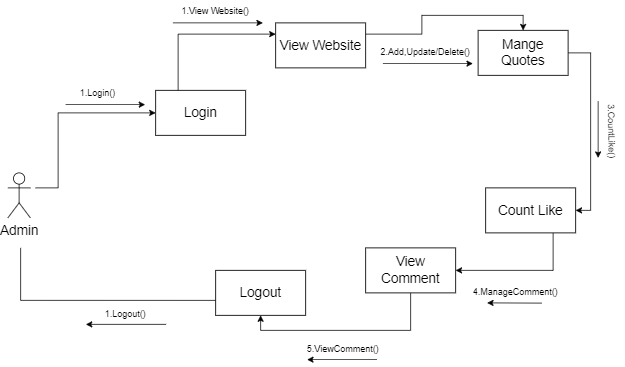

The diagram above was exported from draw.io. Its source (the exported page's mxGraphModel, read from the mxfile embedded in the PNG):
<mxGraphModel dx="1638" dy="638" grid="1" gridSize="10" guides="1" tooltips="1" connect="1" arrows="1" fold="1" page="1" pageScale="1" pageWidth="850" pageHeight="1100" math="0" shadow="0">
  <root>
    <mxCell id="0" />
    <mxCell id="1" parent="0" />
    <mxCell id="w7rnrhq2FZwWreIsNzLc-9" style="edgeStyle=orthogonalEdgeStyle;rounded=0;orthogonalLoop=1;jettySize=auto;html=1;entryX=0;entryY=0.5;entryDx=0;entryDy=0;" parent="1" target="w7rnrhq2FZwWreIsNzLc-6" edge="1">
      <mxGeometry relative="1" as="geometry">
        <mxPoint x="80" y="250" as="sourcePoint" />
        <Array as="points">
          <mxPoint x="110" y="150" />
        </Array>
      </mxGeometry>
    </mxCell>
    <mxCell id="w7rnrhq2FZwWreIsNzLc-1" value="&lt;font style=&quot;font-size: 18px;&quot;&gt;Admin&lt;/font&gt;" style="shape=umlActor;verticalLabelPosition=bottom;verticalAlign=top;html=1;outlineConnect=0;" parent="1" vertex="1">
      <mxGeometry x="43" y="230" width="30" height="60" as="geometry" />
    </mxCell>
    <mxCell id="w7rnrhq2FZwWreIsNzLc-13" style="edgeStyle=orthogonalEdgeStyle;rounded=0;orthogonalLoop=1;jettySize=auto;html=1;exitX=1;exitY=0.25;exitDx=0;exitDy=0;entryX=0.5;entryY=0;entryDx=0;entryDy=0;" parent="1" source="w7rnrhq2FZwWreIsNzLc-2" target="w7rnrhq2FZwWreIsNzLc-3" edge="1">
      <mxGeometry relative="1" as="geometry" />
    </mxCell>
    <mxCell id="w7rnrhq2FZwWreIsNzLc-2" value="&lt;font style=&quot;font-size: 18px;&quot;&gt;View Website&lt;/font&gt;" style="rounded=0;whiteSpace=wrap;html=1;" parent="1" vertex="1">
      <mxGeometry x="400" y="30" width="120" height="60" as="geometry" />
    </mxCell>
    <mxCell id="w7rnrhq2FZwWreIsNzLc-14" style="edgeStyle=orthogonalEdgeStyle;rounded=0;orthogonalLoop=1;jettySize=auto;html=1;exitX=1;exitY=0.5;exitDx=0;exitDy=0;entryX=1;entryY=0.5;entryDx=0;entryDy=0;" parent="1" source="w7rnrhq2FZwWreIsNzLc-3" target="w7rnrhq2FZwWreIsNzLc-4" edge="1">
      <mxGeometry relative="1" as="geometry" />
    </mxCell>
    <mxCell id="w7rnrhq2FZwWreIsNzLc-3" value="&lt;span style=&quot;font-size: 18px;&quot;&gt;Mange Quotes&lt;/span&gt;" style="rounded=0;whiteSpace=wrap;html=1;" parent="1" vertex="1">
      <mxGeometry x="670" y="40" width="120" height="60" as="geometry" />
    </mxCell>
    <mxCell id="w7rnrhq2FZwWreIsNzLc-15" style="edgeStyle=orthogonalEdgeStyle;rounded=0;orthogonalLoop=1;jettySize=auto;html=1;exitX=0.75;exitY=1;exitDx=0;exitDy=0;entryX=1;entryY=0.5;entryDx=0;entryDy=0;" parent="1" source="w7rnrhq2FZwWreIsNzLc-4" target="w7rnrhq2FZwWreIsNzLc-5" edge="1">
      <mxGeometry relative="1" as="geometry" />
    </mxCell>
    <mxCell id="w7rnrhq2FZwWreIsNzLc-4" value="&lt;span style=&quot;font-size: 18px;&quot;&gt;Count Like&lt;/span&gt;" style="rounded=0;whiteSpace=wrap;html=1;" parent="1" vertex="1">
      <mxGeometry x="680" y="250" width="120" height="60" as="geometry" />
    </mxCell>
    <mxCell id="w7rnrhq2FZwWreIsNzLc-16" style="edgeStyle=orthogonalEdgeStyle;rounded=0;orthogonalLoop=1;jettySize=auto;html=1;exitX=0.5;exitY=1;exitDx=0;exitDy=0;entryX=0.5;entryY=1;entryDx=0;entryDy=0;" parent="1" source="w7rnrhq2FZwWreIsNzLc-5" target="w7rnrhq2FZwWreIsNzLc-7" edge="1">
      <mxGeometry relative="1" as="geometry" />
    </mxCell>
    <mxCell id="w7rnrhq2FZwWreIsNzLc-5" value="&lt;span style=&quot;font-size: 18px;&quot;&gt;View Comment&lt;/span&gt;" style="rounded=0;whiteSpace=wrap;html=1;" parent="1" vertex="1">
      <mxGeometry x="520" y="330" width="120" height="60" as="geometry" />
    </mxCell>
    <mxCell id="w7rnrhq2FZwWreIsNzLc-12" style="edgeStyle=orthogonalEdgeStyle;rounded=0;orthogonalLoop=1;jettySize=auto;html=1;exitX=0.25;exitY=0;exitDx=0;exitDy=0;entryX=0;entryY=0.25;entryDx=0;entryDy=0;" parent="1" source="w7rnrhq2FZwWreIsNzLc-6" target="w7rnrhq2FZwWreIsNzLc-2" edge="1">
      <mxGeometry relative="1" as="geometry" />
    </mxCell>
    <mxCell id="w7rnrhq2FZwWreIsNzLc-6" value="&lt;span style=&quot;font-size: 18px;&quot;&gt;Login&lt;/span&gt;" style="rounded=0;whiteSpace=wrap;html=1;" parent="1" vertex="1">
      <mxGeometry x="240" y="120" width="120" height="60" as="geometry" />
    </mxCell>
    <mxCell id="w7rnrhq2FZwWreIsNzLc-7" value="&lt;span style=&quot;font-size: 18px;&quot;&gt;Logout&lt;/span&gt;" style="rounded=0;whiteSpace=wrap;html=1;" parent="1" vertex="1">
      <mxGeometry x="320" y="360" width="120" height="60" as="geometry" />
    </mxCell>
    <mxCell id="w7rnrhq2FZwWreIsNzLc-10" value="1.Login()" style="text;html=1;strokeColor=none;fillColor=none;align=center;verticalAlign=middle;whiteSpace=wrap;rounded=0;" parent="1" vertex="1">
      <mxGeometry x="73" y="109" width="180" height="30" as="geometry" />
    </mxCell>
    <mxCell id="w7rnrhq2FZwWreIsNzLc-11" value="" style="endArrow=classic;html=1;rounded=0;" parent="1" edge="1">
      <mxGeometry width="50" height="50" relative="1" as="geometry">
        <mxPoint x="120" y="139" as="sourcePoint" />
        <mxPoint x="226" y="139" as="targetPoint" />
      </mxGeometry>
    </mxCell>
    <mxCell id="w7rnrhq2FZwWreIsNzLc-17" value="" style="endArrow=none;html=1;rounded=0;exitX=0;exitY=0.667;exitDx=0;exitDy=0;exitPerimeter=0;" parent="1" source="w7rnrhq2FZwWreIsNzLc-7" edge="1">
      <mxGeometry width="50" height="50" relative="1" as="geometry">
        <mxPoint x="310" y="400" as="sourcePoint" />
        <mxPoint x="60" y="330" as="targetPoint" />
        <Array as="points">
          <mxPoint x="60" y="400" />
        </Array>
      </mxGeometry>
    </mxCell>
    <mxCell id="w7rnrhq2FZwWreIsNzLc-18" value="1.View Website()" style="text;html=1;strokeColor=none;fillColor=none;align=center;verticalAlign=middle;whiteSpace=wrap;rounded=0;" parent="1" vertex="1">
      <mxGeometry x="230" width="180" height="30" as="geometry" />
    </mxCell>
    <mxCell id="w7rnrhq2FZwWreIsNzLc-19" value="" style="endArrow=classic;html=1;rounded=0;" parent="1" edge="1">
      <mxGeometry width="50" height="50" relative="1" as="geometry">
        <mxPoint x="263" y="30" as="sourcePoint" />
        <mxPoint x="383" y="30" as="targetPoint" />
      </mxGeometry>
    </mxCell>
    <mxCell id="w7rnrhq2FZwWreIsNzLc-20" value="2.Add,Update/Delete()" style="text;html=1;strokeColor=none;fillColor=none;align=center;verticalAlign=middle;whiteSpace=wrap;rounded=0;" parent="1" vertex="1">
      <mxGeometry x="510" y="54.33" width="180" height="30" as="geometry" />
    </mxCell>
    <mxCell id="w7rnrhq2FZwWreIsNzLc-21" value="" style="endArrow=classic;html=1;rounded=0;" parent="1" edge="1">
      <mxGeometry width="50" height="50" relative="1" as="geometry">
        <mxPoint x="543" y="84.33" as="sourcePoint" />
        <mxPoint x="663" y="84.33" as="targetPoint" />
      </mxGeometry>
    </mxCell>
    <mxCell id="w7rnrhq2FZwWreIsNzLc-22" value="3.CountLike()" style="text;html=1;strokeColor=none;fillColor=none;align=center;verticalAlign=middle;whiteSpace=wrap;rounded=0;rotation=89;" parent="1" vertex="1">
      <mxGeometry x="758" y="160" width="180" height="30" as="geometry" />
    </mxCell>
    <mxCell id="w7rnrhq2FZwWreIsNzLc-23" value="" style="endArrow=classic;html=1;rounded=0;" parent="1" edge="1">
      <mxGeometry width="50" height="50" relative="1" as="geometry">
        <mxPoint x="830" y="134.32999999999998" as="sourcePoint" />
        <mxPoint x="830" y="210" as="targetPoint" />
      </mxGeometry>
    </mxCell>
    <mxCell id="w7rnrhq2FZwWreIsNzLc-24" value="4.ManageComment()" style="text;html=1;strokeColor=none;fillColor=none;align=center;verticalAlign=middle;whiteSpace=wrap;rounded=0;" parent="1" vertex="1">
      <mxGeometry x="630" y="374.33" width="180" height="30" as="geometry" />
    </mxCell>
    <mxCell id="w7rnrhq2FZwWreIsNzLc-25" value="" style="endArrow=classic;html=1;rounded=0;" parent="1" edge="1">
      <mxGeometry width="50" height="50" relative="1" as="geometry">
        <mxPoint x="755" y="403.65999999999997" as="sourcePoint" />
        <mxPoint x="682" y="403.33" as="targetPoint" />
      </mxGeometry>
    </mxCell>
    <mxCell id="w7rnrhq2FZwWreIsNzLc-26" value="5.ViewComment()" style="text;html=1;strokeColor=none;fillColor=none;align=center;verticalAlign=middle;whiteSpace=wrap;rounded=0;" parent="1" vertex="1">
      <mxGeometry x="400" y="450" width="180" height="30" as="geometry" />
    </mxCell>
    <mxCell id="w7rnrhq2FZwWreIsNzLc-27" value="" style="endArrow=classic;html=1;rounded=0;" parent="1" edge="1">
      <mxGeometry width="50" height="50" relative="1" as="geometry">
        <mxPoint x="535" y="479" as="sourcePoint" />
        <mxPoint x="442" y="479" as="targetPoint" />
      </mxGeometry>
    </mxCell>
    <mxCell id="w7rnrhq2FZwWreIsNzLc-28" value="1.Logout()" style="text;html=1;strokeColor=none;fillColor=none;align=center;verticalAlign=middle;whiteSpace=wrap;rounded=0;" parent="1" vertex="1">
      <mxGeometry x="110" y="404.33" width="180" height="30" as="geometry" />
    </mxCell>
    <mxCell id="w7rnrhq2FZwWreIsNzLc-29" value="" style="endArrow=classic;html=1;rounded=0;" parent="1" edge="1">
      <mxGeometry width="50" height="50" relative="1" as="geometry">
        <mxPoint x="254" y="432" as="sourcePoint" />
        <mxPoint x="147" y="432" as="targetPoint" />
      </mxGeometry>
    </mxCell>
  </root>
</mxGraphModel>